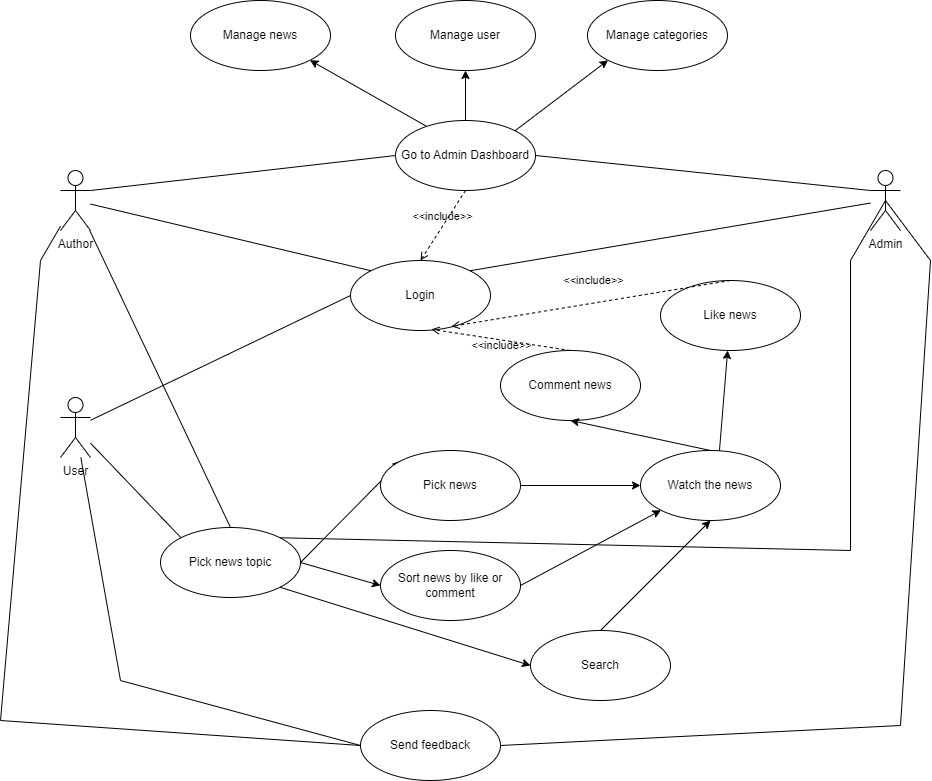

The diagram above was exported from draw.io. Its source (the exported page's mxGraphModel, read from the mxfile embedded in the PNG):
<mxGraphModel dx="1050" dy="557" grid="1" gridSize="10" guides="1" tooltips="1" connect="1" arrows="1" fold="1" page="1" pageScale="1" pageWidth="1169" pageHeight="827" math="0" shadow="0">
  <root>
    <mxCell id="0" />
    <mxCell id="1" parent="0" />
    <mxCell id="2KBBbOF2pVskoGma5BED-1" value="Login" style="ellipse;whiteSpace=wrap;html=1;" parent="1" vertex="1">
      <mxGeometry x="400" y="300" width="140" height="70" as="geometry" />
    </mxCell>
    <mxCell id="2KBBbOF2pVskoGma5BED-2" value="User&lt;div&gt;&lt;br&gt;&lt;/div&gt;" style="shape=umlActor;verticalLabelPosition=bottom;verticalAlign=top;html=1;outlineConnect=0;" parent="1" vertex="1">
      <mxGeometry x="110" y="437" width="30" height="60" as="geometry" />
    </mxCell>
    <mxCell id="2KBBbOF2pVskoGma5BED-6" value="" style="endArrow=none;html=1;rounded=0;entryX=0;entryY=0.5;entryDx=0;entryDy=0;" parent="1" source="2KBBbOF2pVskoGma5BED-2" target="2KBBbOF2pVskoGma5BED-1" edge="1">
      <mxGeometry width="50" height="50" relative="1" as="geometry">
        <mxPoint x="430" y="337" as="sourcePoint" />
        <mxPoint x="480" y="287" as="targetPoint" />
      </mxGeometry>
    </mxCell>
    <mxCell id="2KBBbOF2pVskoGma5BED-7" value="Watch the news" style="ellipse;whiteSpace=wrap;html=1;" parent="1" vertex="1">
      <mxGeometry x="690" y="490" width="140" height="70" as="geometry" />
    </mxCell>
    <mxCell id="2KBBbOF2pVskoGma5BED-9" value="Admin&lt;div&gt;&lt;br&gt;&lt;/div&gt;" style="shape=umlActor;verticalLabelPosition=bottom;verticalAlign=top;html=1;outlineConnect=0;" parent="1" vertex="1">
      <mxGeometry x="920" y="210" width="30" height="60" as="geometry" />
    </mxCell>
    <mxCell id="2KBBbOF2pVskoGma5BED-10" value="Go to Admin Dashboard" style="ellipse;whiteSpace=wrap;html=1;" parent="1" vertex="1">
      <mxGeometry x="445" y="160" width="140" height="70" as="geometry" />
    </mxCell>
    <mxCell id="2KBBbOF2pVskoGma5BED-11" value="" style="endArrow=classic;html=1;rounded=0;exitX=0.564;exitY=0.003;exitDx=0;exitDy=0;exitPerimeter=0;" parent="1" source="2KBBbOF2pVskoGma5BED-7" target="2KBBbOF2pVskoGma5BED-12" edge="1">
      <mxGeometry width="50" height="50" relative="1" as="geometry">
        <mxPoint x="480" y="567" as="sourcePoint" />
        <mxPoint x="530" y="517" as="targetPoint" />
      </mxGeometry>
    </mxCell>
    <mxCell id="2KBBbOF2pVskoGma5BED-12" value="Like news" style="ellipse;whiteSpace=wrap;html=1;" parent="1" vertex="1">
      <mxGeometry x="710" y="320" width="140" height="70" as="geometry" />
    </mxCell>
    <mxCell id="2KBBbOF2pVskoGma5BED-13" value="Comment news" style="ellipse;whiteSpace=wrap;html=1;" parent="1" vertex="1">
      <mxGeometry x="550" y="390" width="140" height="70" as="geometry" />
    </mxCell>
    <mxCell id="2KBBbOF2pVskoGma5BED-14" value="" style="endArrow=classic;html=1;rounded=0;exitX=0.5;exitY=0;exitDx=0;exitDy=0;entryX=0.5;entryY=1;entryDx=0;entryDy=0;" parent="1" source="2KBBbOF2pVskoGma5BED-7" target="2KBBbOF2pVskoGma5BED-13" edge="1">
      <mxGeometry width="50" height="50" relative="1" as="geometry">
        <mxPoint x="480" y="567" as="sourcePoint" />
        <mxPoint x="530" y="517" as="targetPoint" />
      </mxGeometry>
    </mxCell>
    <mxCell id="2KBBbOF2pVskoGma5BED-18" value="Author&lt;div&gt;&lt;br&gt;&lt;/div&gt;" style="shape=umlActor;verticalLabelPosition=bottom;verticalAlign=top;html=1;outlineConnect=0;" parent="1" vertex="1">
      <mxGeometry x="110" y="210" width="30" height="60" as="geometry" />
    </mxCell>
    <mxCell id="2KBBbOF2pVskoGma5BED-20" value="&amp;lt;&amp;lt;include&amp;gt;&amp;gt;" style="html=1;verticalAlign=bottom;labelBackgroundColor=none;endArrow=open;endFill=0;dashed=1;rounded=0;exitX=0.5;exitY=0;exitDx=0;exitDy=0;entryX=0.578;entryY=0.983;entryDx=0;entryDy=0;entryPerimeter=0;" parent="1" source="2KBBbOF2pVskoGma5BED-13" target="2KBBbOF2pVskoGma5BED-1" edge="1">
      <mxGeometry x="-0.0315" y="15" width="160" relative="1" as="geometry">
        <mxPoint x="420" y="427" as="sourcePoint" />
        <mxPoint x="580" y="427" as="targetPoint" />
        <mxPoint y="-1" as="offset" />
      </mxGeometry>
    </mxCell>
    <mxCell id="2KBBbOF2pVskoGma5BED-22" value="&amp;lt;&amp;lt;include&amp;gt;&amp;gt;" style="html=1;verticalAlign=bottom;labelBackgroundColor=none;endArrow=open;endFill=0;dashed=1;rounded=0;entryX=0.721;entryY=0.942;entryDx=0;entryDy=0;exitX=0.5;exitY=0;exitDx=0;exitDy=0;entryPerimeter=0;" parent="1" source="2KBBbOF2pVskoGma5BED-12" target="2KBBbOF2pVskoGma5BED-1" edge="1">
      <mxGeometry x="-0.0321" y="-13" width="160" relative="1" as="geometry">
        <mxPoint x="610" y="384.40999999999997" as="sourcePoint" />
        <mxPoint x="770" y="384.40999999999997" as="targetPoint" />
        <mxPoint as="offset" />
      </mxGeometry>
    </mxCell>
    <mxCell id="2KBBbOF2pVskoGma5BED-23" value="Send feedback" style="ellipse;whiteSpace=wrap;html=1;" parent="1" vertex="1">
      <mxGeometry x="410" y="750" width="140" height="70" as="geometry" />
    </mxCell>
    <mxCell id="2KBBbOF2pVskoGma5BED-26" value="Pick news topic" style="ellipse;whiteSpace=wrap;html=1;" parent="1" vertex="1">
      <mxGeometry x="210" y="567" width="140" height="70" as="geometry" />
    </mxCell>
    <mxCell id="2KBBbOF2pVskoGma5BED-28" value="" style="endArrow=classic;html=1;rounded=0;entryX=0;entryY=0;entryDx=0;entryDy=0;exitX=1;exitY=0.5;exitDx=0;exitDy=0;" parent="1" source="2KBBbOF2pVskoGma5BED-26" target="Rmc8Ea0lizVSYfM4vJnC-1" edge="1">
      <mxGeometry width="50" height="50" relative="1" as="geometry">
        <mxPoint x="360" y="620" as="sourcePoint" />
        <mxPoint x="380.0025253169417" y="678.9412626584708" as="targetPoint" />
      </mxGeometry>
    </mxCell>
    <mxCell id="2KBBbOF2pVskoGma5BED-29" value="Sort news by like or comment" style="ellipse;whiteSpace=wrap;html=1;" parent="1" vertex="1">
      <mxGeometry x="430" y="590" width="140" height="70" as="geometry" />
    </mxCell>
    <mxCell id="2KBBbOF2pVskoGma5BED-33" value="" style="endArrow=none;html=1;rounded=0;entryX=0;entryY=0.5;entryDx=0;entryDy=0;" parent="1" source="2KBBbOF2pVskoGma5BED-2" target="2KBBbOF2pVskoGma5BED-23" edge="1">
      <mxGeometry width="50" height="50" relative="1" as="geometry">
        <mxPoint x="660" y="560" as="sourcePoint" />
        <mxPoint x="710" y="510" as="targetPoint" />
        <Array as="points">
          <mxPoint x="170" y="720" />
        </Array>
      </mxGeometry>
    </mxCell>
    <mxCell id="2KBBbOF2pVskoGma5BED-34" value="" style="endArrow=none;html=1;rounded=0;entryX=0;entryY=0;entryDx=0;entryDy=0;" parent="1" source="2KBBbOF2pVskoGma5BED-2" target="2KBBbOF2pVskoGma5BED-26" edge="1">
      <mxGeometry width="50" height="50" relative="1" as="geometry">
        <mxPoint x="660" y="560" as="sourcePoint" />
        <mxPoint x="710" y="510" as="targetPoint" />
      </mxGeometry>
    </mxCell>
    <mxCell id="2KBBbOF2pVskoGma5BED-35" value="" style="endArrow=none;html=1;rounded=0;entryX=0;entryY=0;entryDx=0;entryDy=0;" parent="1" source="2KBBbOF2pVskoGma5BED-18" target="2KBBbOF2pVskoGma5BED-1" edge="1">
      <mxGeometry width="50" height="50" relative="1" as="geometry">
        <mxPoint x="660" y="420" as="sourcePoint" />
        <mxPoint x="710" y="370" as="targetPoint" />
      </mxGeometry>
    </mxCell>
    <mxCell id="2KBBbOF2pVskoGma5BED-36" value="" style="endArrow=none;html=1;rounded=0;exitX=1;exitY=0;exitDx=0;exitDy=0;" parent="1" source="2KBBbOF2pVskoGma5BED-1" target="2KBBbOF2pVskoGma5BED-9" edge="1">
      <mxGeometry width="50" height="50" relative="1" as="geometry">
        <mxPoint x="660" y="420" as="sourcePoint" />
        <mxPoint x="710" y="370" as="targetPoint" />
      </mxGeometry>
    </mxCell>
    <mxCell id="2KBBbOF2pVskoGma5BED-37" value="" style="endArrow=none;html=1;rounded=0;entryX=0.5;entryY=0;entryDx=0;entryDy=0;" parent="1" source="2KBBbOF2pVskoGma5BED-18" target="2KBBbOF2pVskoGma5BED-26" edge="1">
      <mxGeometry width="50" height="50" relative="1" as="geometry">
        <mxPoint x="660" y="560" as="sourcePoint" />
        <mxPoint x="710" y="510" as="targetPoint" />
      </mxGeometry>
    </mxCell>
    <mxCell id="2KBBbOF2pVskoGma5BED-38" value="" style="endArrow=none;html=1;rounded=0;exitX=1;exitY=0;exitDx=0;exitDy=0;entryX=0.5;entryY=0.5;entryDx=0;entryDy=0;entryPerimeter=0;" parent="1" source="2KBBbOF2pVskoGma5BED-26" target="2KBBbOF2pVskoGma5BED-9" edge="1">
      <mxGeometry width="50" height="50" relative="1" as="geometry">
        <mxPoint x="820" y="450" as="sourcePoint" />
        <mxPoint x="900" y="270" as="targetPoint" />
        <Array as="points">
          <mxPoint x="900" y="590" />
          <mxPoint x="900" y="300" />
        </Array>
      </mxGeometry>
    </mxCell>
    <mxCell id="2KBBbOF2pVskoGma5BED-40" value="" style="endArrow=none;html=1;rounded=0;entryX=0;entryY=0.5;entryDx=0;entryDy=0;" parent="1" source="2KBBbOF2pVskoGma5BED-18" target="2KBBbOF2pVskoGma5BED-23" edge="1">
      <mxGeometry width="50" height="50" relative="1" as="geometry">
        <mxPoint x="111.26" y="270" as="sourcePoint" />
        <mxPoint x="420.00489930374147" y="740.5077057814246" as="targetPoint" />
        <Array as="points">
          <mxPoint x="90" y="300" />
          <mxPoint x="50.01" y="760" />
        </Array>
      </mxGeometry>
    </mxCell>
    <mxCell id="2KBBbOF2pVskoGma5BED-41" value="" style="endArrow=none;html=1;rounded=0;exitX=1;exitY=0.5;exitDx=0;exitDy=0;entryX=0.5;entryY=0.5;entryDx=0;entryDy=0;entryPerimeter=0;" parent="1" source="2KBBbOF2pVskoGma5BED-23" target="2KBBbOF2pVskoGma5BED-9" edge="1">
      <mxGeometry width="50" height="50" relative="1" as="geometry">
        <mxPoint x="570" y="752.5000000000002" as="sourcePoint" />
        <mxPoint x="970" y="260" as="targetPoint" />
        <Array as="points">
          <mxPoint x="950" y="765" />
          <mxPoint x="980" y="300" />
        </Array>
      </mxGeometry>
    </mxCell>
    <mxCell id="2KBBbOF2pVskoGma5BED-43" value="" style="endArrow=none;html=1;rounded=0;entryX=0;entryY=0.5;entryDx=0;entryDy=0;exitX=1;exitY=0.3333333333333333;exitDx=0;exitDy=0;exitPerimeter=0;" parent="1" source="2KBBbOF2pVskoGma5BED-18" target="2KBBbOF2pVskoGma5BED-10" edge="1">
      <mxGeometry width="50" height="50" relative="1" as="geometry">
        <mxPoint x="660" y="420" as="sourcePoint" />
        <mxPoint x="710" y="370" as="targetPoint" />
      </mxGeometry>
    </mxCell>
    <mxCell id="2KBBbOF2pVskoGma5BED-44" value="" style="endArrow=none;html=1;rounded=0;entryX=1;entryY=0.5;entryDx=0;entryDy=0;exitX=0;exitY=0.3333333333333333;exitDx=0;exitDy=0;exitPerimeter=0;" parent="1" source="2KBBbOF2pVskoGma5BED-9" target="2KBBbOF2pVskoGma5BED-10" edge="1">
      <mxGeometry width="50" height="50" relative="1" as="geometry">
        <mxPoint x="660" y="420" as="sourcePoint" />
        <mxPoint x="710" y="370" as="targetPoint" />
      </mxGeometry>
    </mxCell>
    <mxCell id="2KBBbOF2pVskoGma5BED-45" value="Manage news" style="ellipse;whiteSpace=wrap;html=1;" parent="1" vertex="1">
      <mxGeometry x="240" y="40" width="140" height="70" as="geometry" />
    </mxCell>
    <mxCell id="2KBBbOF2pVskoGma5BED-46" value="Manage user" style="ellipse;whiteSpace=wrap;html=1;" parent="1" vertex="1">
      <mxGeometry x="445" y="40" width="140" height="70" as="geometry" />
    </mxCell>
    <mxCell id="2KBBbOF2pVskoGma5BED-47" value="Manage categories" style="ellipse;whiteSpace=wrap;html=1;" parent="1" vertex="1">
      <mxGeometry x="637" y="40" width="140" height="70" as="geometry" />
    </mxCell>
    <mxCell id="2KBBbOF2pVskoGma5BED-48" value="" style="endArrow=classic;html=1;rounded=0;entryX=1;entryY=1;entryDx=0;entryDy=0;exitX=0.221;exitY=0.082;exitDx=0;exitDy=0;exitPerimeter=0;" parent="1" source="2KBBbOF2pVskoGma5BED-10" target="2KBBbOF2pVskoGma5BED-45" edge="1">
      <mxGeometry width="50" height="50" relative="1" as="geometry">
        <mxPoint x="660" y="280" as="sourcePoint" />
        <mxPoint x="710" y="230" as="targetPoint" />
      </mxGeometry>
    </mxCell>
    <mxCell id="2KBBbOF2pVskoGma5BED-49" value="" style="endArrow=classic;html=1;rounded=0;entryX=0.5;entryY=1;entryDx=0;entryDy=0;exitX=0.5;exitY=0;exitDx=0;exitDy=0;" parent="1" source="2KBBbOF2pVskoGma5BED-10" target="2KBBbOF2pVskoGma5BED-46" edge="1">
      <mxGeometry width="50" height="50" relative="1" as="geometry">
        <mxPoint x="660" y="280" as="sourcePoint" />
        <mxPoint x="710" y="230" as="targetPoint" />
      </mxGeometry>
    </mxCell>
    <mxCell id="2KBBbOF2pVskoGma5BED-50" value="" style="endArrow=classic;html=1;rounded=0;entryX=0;entryY=1;entryDx=0;entryDy=0;exitX=1;exitY=0;exitDx=0;exitDy=0;" parent="1" source="2KBBbOF2pVskoGma5BED-10" target="2KBBbOF2pVskoGma5BED-47" edge="1">
      <mxGeometry width="50" height="50" relative="1" as="geometry">
        <mxPoint x="660" y="280" as="sourcePoint" />
        <mxPoint x="710" y="230" as="targetPoint" />
      </mxGeometry>
    </mxCell>
    <mxCell id="2KBBbOF2pVskoGma5BED-51" value="&amp;lt;&amp;lt;include&amp;gt;&amp;gt;" style="html=1;verticalAlign=bottom;labelBackgroundColor=none;endArrow=open;endFill=0;dashed=1;rounded=0;exitX=0.5;exitY=1;exitDx=0;exitDy=0;entryX=0.5;entryY=0;entryDx=0;entryDy=0;" parent="1" source="2KBBbOF2pVskoGma5BED-10" target="2KBBbOF2pVskoGma5BED-1" edge="1">
      <mxGeometry width="160" relative="1" as="geometry">
        <mxPoint x="600" y="250" as="sourcePoint" />
        <mxPoint x="760" y="250" as="targetPoint" />
      </mxGeometry>
    </mxCell>
    <mxCell id="Rmc8Ea0lizVSYfM4vJnC-1" value="Pick news" style="ellipse;whiteSpace=wrap;html=1;" parent="1" vertex="1">
      <mxGeometry x="430.0025253169417" y="490.00126265847075" width="140" height="70" as="geometry" />
    </mxCell>
    <mxCell id="Rmc8Ea0lizVSYfM4vJnC-2" value="" style="endArrow=classic;html=1;rounded=0;exitX=1;exitY=0.5;exitDx=0;exitDy=0;entryX=0;entryY=0.5;entryDx=0;entryDy=0;" parent="1" source="Rmc8Ea0lizVSYfM4vJnC-1" target="2KBBbOF2pVskoGma5BED-7" edge="1">
      <mxGeometry width="50" height="50" relative="1" as="geometry">
        <mxPoint x="510" y="620" as="sourcePoint" />
        <mxPoint x="560" y="570" as="targetPoint" />
      </mxGeometry>
    </mxCell>
    <mxCell id="cM9YY7e8oKFo5JbB0OYy-2" value="" style="endArrow=classic;html=1;rounded=0;exitX=1;exitY=0.5;exitDx=0;exitDy=0;entryX=0;entryY=0.5;entryDx=0;entryDy=0;" edge="1" parent="1" source="2KBBbOF2pVskoGma5BED-26" target="2KBBbOF2pVskoGma5BED-29">
      <mxGeometry width="50" height="50" relative="1" as="geometry">
        <mxPoint x="510" y="620" as="sourcePoint" />
        <mxPoint x="560" y="570" as="targetPoint" />
      </mxGeometry>
    </mxCell>
    <mxCell id="cM9YY7e8oKFo5JbB0OYy-3" value="Search" style="ellipse;whiteSpace=wrap;html=1;" vertex="1" parent="1">
      <mxGeometry x="580" y="670" width="140" height="70" as="geometry" />
    </mxCell>
    <mxCell id="cM9YY7e8oKFo5JbB0OYy-4" value="" style="endArrow=classic;html=1;rounded=0;exitX=1;exitY=1;exitDx=0;exitDy=0;entryX=0;entryY=0.5;entryDx=0;entryDy=0;" edge="1" parent="1" source="2KBBbOF2pVskoGma5BED-26" target="cM9YY7e8oKFo5JbB0OYy-3">
      <mxGeometry width="50" height="50" relative="1" as="geometry">
        <mxPoint x="510" y="620" as="sourcePoint" />
        <mxPoint x="560" y="570" as="targetPoint" />
      </mxGeometry>
    </mxCell>
    <mxCell id="cM9YY7e8oKFo5JbB0OYy-5" value="" style="endArrow=classic;html=1;rounded=0;entryX=0.5;entryY=1;entryDx=0;entryDy=0;exitX=0.5;exitY=0;exitDx=0;exitDy=0;" edge="1" parent="1" source="cM9YY7e8oKFo5JbB0OYy-3" target="2KBBbOF2pVskoGma5BED-7">
      <mxGeometry width="50" height="50" relative="1" as="geometry">
        <mxPoint x="510" y="620" as="sourcePoint" />
        <mxPoint x="560" y="570" as="targetPoint" />
      </mxGeometry>
    </mxCell>
    <mxCell id="cM9YY7e8oKFo5JbB0OYy-6" value="" style="endArrow=classic;html=1;rounded=0;entryX=0;entryY=1;entryDx=0;entryDy=0;exitX=1;exitY=0.5;exitDx=0;exitDy=0;" edge="1" parent="1" source="2KBBbOF2pVskoGma5BED-29" target="2KBBbOF2pVskoGma5BED-7">
      <mxGeometry width="50" height="50" relative="1" as="geometry">
        <mxPoint x="510" y="620" as="sourcePoint" />
        <mxPoint x="560" y="570" as="targetPoint" />
      </mxGeometry>
    </mxCell>
  </root>
</mxGraphModel>